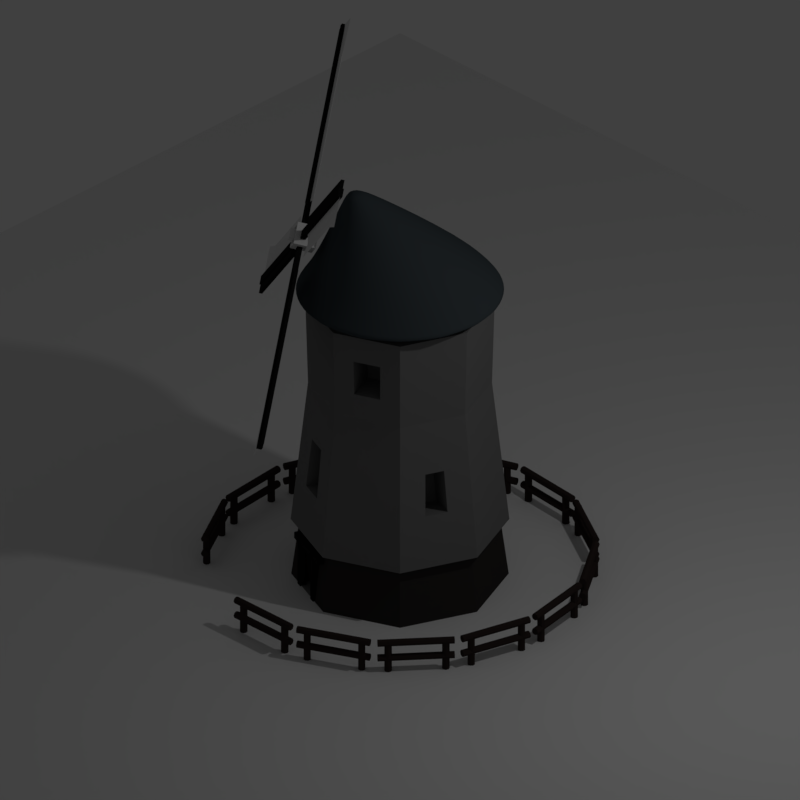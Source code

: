# Source: Mill_01.blend  (saved by Blender 2.79.0; exported with 4.5.12 LTS)
import bpy
from mathutils import Matrix  # noqa: F401  (used for matrix-valued properties, if any)

bpy.ops.wm.read_factory_settings(use_empty=True)
scene = bpy.context.scene
scene.name = 'Scene'

# ---- collections
col_collection_1 = bpy.data.collections.new('Collection 1'); scene.collection.children.link(col_collection_1)

# ---- materials (node trees are filled in below, after node groups)
mat_material_002 = bpy.data.materials.new('Material.002')
mat_material_002.alpha_threshold = 0.0
mat_material_002.use_transparent_shadow = False
mat_material_002.roughness = 0.5
mat_black = bpy.data.materials.new('Black')
mat_black.alpha_threshold = 0.0
mat_black.use_transparent_shadow = False
mat_black.diffuse_color = (0.01002, 0.01002, 0.01002, 1.0)
mat_black.roughness = 0.5
mat_black.specular_intensity = 0.0
mat_material_001 = bpy.data.materials.new('Material.001')
mat_material_001.alpha_threshold = 0.0
mat_material_001.use_transparent_shadow = False
mat_material_001.diffuse_color = (0.05088, 0.0643, 0.07227, 1.0)
mat_material_001.roughness = 0.5
mat_material_001.specular_intensity = 0.0567
mat_material_003 = bpy.data.materials.new('Material.003')
mat_material_003.alpha_threshold = 0.0
mat_material_003.use_transparent_shadow = False
mat_material_003.diffuse_color = (0.03559, 0.02542, 0.02334, 1.0)
mat_material_003.roughness = 0.5
mat_material_003.specular_intensity = 0.1289
mat_gray = bpy.data.materials.new('gray')
mat_gray.alpha_threshold = 0.0
mat_gray.use_transparent_shadow = False
mat_gray.diffuse_color = (0.1789, 0.1789, 0.1789, 1.0)
mat_gray.roughness = 0.5
mat_brown = bpy.data.materials.new('Brown')
mat_brown.alpha_threshold = 0.0
mat_brown.use_transparent_shadow = False
mat_brown.diffuse_color = (0.0374, 0.03362, 0.03239, 1.0)
mat_brown.roughness = 0.5
mat_receive_shdawos = bpy.data.materials.new('receive shdawos')
mat_receive_shdawos.alpha_threshold = 0.0
mat_receive_shdawos.use_transparent_shadow = False
mat_receive_shdawos.roughness = 0.5

# ---- material node trees

# ---- world
world_world = bpy.data.worlds.new('World'); scene.world = world_world
world_world.color = (0.05088, 0.05088, 0.05088)
world_world.use_sun_shadow = False
world_world.sun_shadow_jitter_overblur = 0.0
world_world.cycles.sampling_method = 'MANUAL'
world_world.light_settings.ao_factor = 0.8

# ---- cameras
cam_camera = bpy.data.cameras.new('Camera')
cam_camera.type = 'ORTHO'
cam_camera.clip_end = 100.0
cam_camera.lens = 35.0
cam_camera.sensor_width = 32.0
cam_camera.sensor_height = 18.0
cam_camera.ortho_scale = 7.314
cam_camera.dof.focus_distance = 0.0
cam_camera.dof.aperture_fstop = 128.0

# ---- lights
light_lamp = bpy.data.lights.new('Lamp', 'POINT')
light_lamp.transmission_factor = 0.0
light_lamp.cutoff_distance = 30.0
light_lamp.energy = 100.0
light_lamp.shadow_buffer_clip_start = 1.001
light_lamp.shadow_soft_size = 0.1
light_lamp.shadow_maximum_resolution = 0.006
light_lamp.use_absolute_resolution = True

# ---- meshes
me_cube_001 = bpy.data.meshes.new('Cube.001')
me_cube_001.from_pydata([(0.07467, -0.06143, 0.007048), (0.07467, -0.06143, 0.06831), (0.07467, 0.03984, 0.007048), (0.07467, 0.03984, 0.06831), (2.566, -0.06143, 0.007048), (2.566, -0.06143, 0.06831), (2.566, 0.03984, 0.007048), (2.566, 0.03984, 0.06831), (0.4145, 0.03984, 0.007048), (0.4145, 0.03984, 0.06831), (0.4145, -0.06143, 0.007048), (0.4145, -0.06143, 0.06831), (0.4354, 0.03984, 0.05756), (2.545, 0.03984, 0.05756), (2.545, 0.03984, 0.0178), (0.4354, 0.03984, 0.0178), (0.4354, 0.1475, 0.05756), (2.545, 0.1475, 0.05756), (2.545, 0.1475, 0.0178), (0.4354, 0.1475, 0.0178), (2.566, -0.3291, 0.03349), (2.566, -0.03239, 0.03349), (0.4145, -0.03239, 0.03349), (0.4145, -0.1697, 0.008281), (2.14, -0.03239, 0.03349), (2.14, -0.1697, 0.008281), (2.566, -0.4301, 0.03349), (0.4145, -0.3436, 0.03349), (2.14, -0.3436, 0.03349)], [], [(0, 1, 3, 2), (6, 8, 15, 14), (6, 7, 5, 4), (10, 11, 1, 0), (8, 6, 4, 10), (9, 3, 1, 11), (7, 9, 11, 5), (2, 8, 10, 0), (4, 5, 11, 10), (2, 3, 9, 8), (15, 12, 16, 19), (8, 9, 12, 15), (7, 6, 14, 13), (9, 7, 13, 12), (19, 16, 17, 18), (13, 14, 18, 17), (14, 15, 19, 18), (12, 13, 17, 16), (24, 22, 23, 25), (21, 24, 25, 20), (20, 25, 28, 26), (25, 23, 27, 28)])
me_cube_001.polygons.foreach_set('material_index', [1, 1, 1, 1, 1, 1, 1, 1, 1, 1, 1, 1, 1, 1, 1, 1, 1, 1, 0, 0, 0, 0])
me_cube_001.materials.append(mat_material_002)
me_cube_001.materials.append(mat_black)
me_cube_001.use_remesh_preserve_volume = False
me_cube_001.use_remesh_preserve_attributes = False
me_cube_001.use_mirror_vertex_groups = False
me_cube_001.update()
me_cube = bpy.data.meshes.new('Cube')
me_cube.from_pydata([(-1.0, -1.0, -1.0), (-1.0, -1.0, 1.0), (-1.0, 1.0, -1.0), (-1.0, 1.0, 1.0), (1.0, -1.0, -1.0), (1.0, -1.0, 1.0), (1.0, 1.0, -1.0), (1.0, 1.0, 1.0), (-0.7444, -0.7444, 1.0), (-0.7444, 0.7444, 1.0), (0.7444, 0.7444, 1.0), (0.7444, -0.7444, 1.0), (-0.7444, -0.7444, 0.268), (-0.7444, 0.7444, 0.268), (0.7444, 0.7444, 0.268), (0.7444, -0.7444, 0.268), (-0.4758, -0.4758, 0.268), (-0.4758, 0.4758, 0.268), (0.4758, 0.4758, 0.268), (0.4758, -0.4758, 0.268), (-0.4758, -0.4758, 1.466), (-0.4758, 0.4758, 1.466), (0.4758, 0.4758, 1.466), (0.4758, -0.4758, 1.466)], [], [(0, 1, 3, 2), (2, 3, 7, 6), (6, 7, 5, 4), (4, 5, 1, 0), (2, 6, 4, 0), (3, 1, 8, 9), (8, 11, 15, 12), (1, 5, 11, 8), (7, 3, 9, 10), (5, 7, 10, 11), (15, 14, 18, 19), (10, 9, 13, 14), (11, 10, 14, 15), (9, 8, 12, 13), (17, 16, 20, 21), (13, 12, 16, 17), (12, 15, 19, 16), (14, 13, 17, 18), (22, 21, 20, 23), (16, 19, 23, 20), (18, 17, 21, 22), (19, 18, 22, 23)])
me_cube.use_remesh_preserve_volume = False
me_cube.use_remesh_preserve_attributes = False
me_cube.use_mirror_vertex_groups = False
me_cube.update()
me_cone = bpy.data.meshes.new('Cone')
me_cone.from_pydata([(0.3439, 0.1779, -0.1923), (0.4458, 0.0, -0.0498), (0.412, 0.1643, -0.1923), (0.4697, 0.1258, -0.1923), (0.5161, 0.06807, -0.1923), (0.5218, -3.35e-09, -0.1923), (0.5161, -0.06807, -0.1923), (0.4697, -0.1258, -0.1923), (0.412, -0.1643, -0.1923), (0.3439, -0.1779, -0.1923), (0.2758, -0.1643, -0.1923), (0.2181, -0.1258, -0.1923), (0.1795, -0.06807, -0.1923), (0.166, 6.547e-09, -0.1923), (0.1795, 0.06807, -0.1923), (0.2181, 0.1258, -0.1923), (0.2758, 0.1643, -0.1923), (-1.383e-08, 1.006, -1.151), (0.385, 0.9294, -1.151), (0.7114, 0.7114, -1.151), (0.9294, 0.385, -1.151), (1.006, -4.404e-08, -1.151), (0.9294, -0.385, -1.151), (0.7114, -0.7114, -1.151), (0.385, -0.9294, -1.151), (1.381e-07, -1.006, -1.151), (-0.385, -0.9294, -1.151), (-0.7114, -0.7114, -1.151), (-0.9294, -0.385, -1.151), (-1.006, 1.193e-08, -1.151), (-0.9294, 0.385, -1.151), (-0.7114, 0.7114, -1.151), (-0.385, 0.9294, -1.151), (-0.9133, 0.3783, -1.128), (-0.9885, 1.192e-08, -1.128), (0.699, 0.699, -1.128), (0.3783, 0.9133, -1.128), (0.699, -0.699, -1.128), (0.9158, -0.3783, -1.128), (-0.699, -0.699, -1.128), (-0.3783, -0.9133, -1.128), (-0.699, 0.699, -1.128), (0.9158, 0.3783, -1.128), (0.3783, -0.9133, -1.128), (-0.9133, -0.3783, -1.128), (-1.217e-08, 0.9885, -1.128), (-0.3783, 0.9133, -1.128), (0.9885, -4.308e-08, -1.128), (1.371e-07, -0.9885, -1.128), (-0.7904, 1.177e-08, -0.8709), (0.3025, 0.7302, -0.8709), (0.7616, -0.3025, -0.8709), (-0.3025, -0.7302, -0.8709), (6.699e-09, 0.7904, -0.8709), (-0.7302, 0.3025, -0.8709), (0.5589, 0.5589, -0.8709), (0.5589, -0.5589, -0.8709), (-0.5589, -0.5589, -0.8709), (-0.5589, 0.5589, -0.8709), (0.7616, 0.3025, -0.8709), (0.3025, -0.7302, -0.8709), (-0.7302, -0.3025, -0.8709), (-0.3025, 0.7302, -0.8709), (0.7904, -3.221e-08, -0.8709), (1.26e-07, -0.7904, -0.8709)], [], [(0, 1, 2), (2, 1, 3), (3, 1, 4), (4, 1, 5), (5, 1, 6), (6, 1, 7), (7, 1, 8), (8, 1, 9), (9, 1, 10), (10, 1, 11), (11, 1, 12), (12, 1, 13), (13, 1, 14), (14, 1, 15), (15, 1, 16), (16, 1, 0), (34, 33, 30, 29), (17, 18, 19, 20, 21, 22, 23, 24, 25, 26, 27, 28, 29, 30, 31, 32), (36, 35, 19, 18), (38, 37, 23, 22), (40, 39, 27, 26), (33, 41, 31, 30), (35, 42, 20, 19), (37, 43, 24, 23), (39, 44, 28, 27), (45, 36, 18, 17), (41, 46, 32, 31), (42, 47, 21, 20), (43, 48, 25, 24), (46, 45, 17, 32), (44, 34, 29, 28), (47, 38, 22, 21), (48, 40, 26, 25), (64, 52, 40, 48), (63, 51, 38, 47), (61, 49, 34, 44), (62, 53, 45, 46), (60, 64, 48, 43), (59, 63, 47, 42), (58, 62, 46, 41), (53, 50, 36, 45), (57, 61, 44, 39), (56, 60, 43, 37), (55, 59, 42, 35), (54, 58, 41, 33), (52, 57, 39, 40), (51, 56, 37, 38), (50, 55, 35, 36), (49, 54, 33, 34), (13, 14, 54, 49), (2, 3, 55, 50), (6, 7, 56, 51), (10, 11, 57, 52), (14, 15, 58, 54), (3, 4, 59, 55), (7, 8, 60, 56), (11, 12, 61, 57), (0, 2, 50, 53), (15, 16, 62, 58), (4, 5, 63, 59), (8, 9, 64, 60), (16, 0, 53, 62), (12, 13, 49, 61), (5, 6, 51, 63), (9, 10, 52, 64)])
me_cone.polygons.foreach_set('use_smooth', [True] * 65)
me_cone.materials.append(mat_material_001)
me_cone.use_remesh_preserve_volume = False
me_cone.use_remesh_preserve_attributes = False
me_cone.use_mirror_vertex_groups = False
me_cone.update()
me_cube_002 = bpy.data.meshes.new('Cube.002')
me_cube_002.from_pydata([(-0.1953, -0.9344, -0.06878), (-0.1953, -0.9344, 0.4849), (-0.1953, -0.8723, -0.06878), (-0.1953, -0.8723, 0.4849), (-0.1331, -0.9344, -0.06878), (-0.1331, -0.9344, 0.4849), (-0.1331, -0.8723, -0.06878), (-0.1331, -0.8723, 0.4849), (0.1121, -0.9344, -0.06878), (0.1121, -0.9344, 0.4849), (0.1121, -0.8723, -0.06878), (0.1121, -0.8723, 0.4849), (0.1743, -0.9344, -0.06878), (0.1743, -0.9344, 0.4849), (0.1743, -0.8723, -0.06878), (0.1743, -0.8723, 0.4849), (-0.2745, -0.9344, 0.4992), (0.2791, -0.9344, 0.4992), (-0.2745, -0.8723, 0.4992), (0.2791, -0.8723, 0.4992), (-0.2745, -0.9344, 0.4371), (0.2791, -0.9344, 0.4371), (-0.2745, -0.8723, 0.4371), (0.2791, -0.8723, 0.4371)], [], [(0, 1, 3, 2), (2, 3, 7, 6), (6, 7, 5, 4), (4, 5, 1, 0), (2, 6, 4, 0), (7, 3, 1, 5), (8, 9, 11, 10), (10, 11, 15, 14), (14, 15, 13, 12), (12, 13, 9, 8), (10, 14, 12, 8), (15, 11, 9, 13), (16, 17, 19, 18), (18, 19, 23, 22), (22, 23, 21, 20), (20, 21, 17, 16), (18, 22, 20, 16), (23, 19, 17, 21)])
me_cube_002.materials.append(mat_black)
me_cube_002.use_remesh_preserve_volume = False
me_cube_002.use_remesh_preserve_attributes = False
me_cube_002.use_mirror_vertex_groups = False
me_cube_002.update()
me_cylinder_001 = bpy.data.meshes.new('Cylinder.001')
me_cylinder_001.from_pydata([(0.2675, -1.723, -0.09475), (0.2675, -1.723, 0.2999), (0.2921, -1.733, -0.09475), (0.2921, -1.733, 0.2999), (0.3022, -1.758, -0.09475), (0.3022, -1.758, 0.2999), (0.2921, -1.782, -0.09475), (0.2921, -1.782, 0.2999), (0.2675, -1.793, -0.09475), (0.2675, -1.793, 0.2999), (0.2429, -1.782, -0.09475), (0.2429, -1.782, 0.2999), (0.2327, -1.758, -0.09475), (0.2327, -1.758, 0.2999), (0.2429, -1.733, -0.09475), (0.2429, -1.733, 0.2999), (-0.2628, -1.723, -0.09475), (-0.2628, -1.723, 0.2999), (-0.2382, -1.733, -0.09475), (-0.2382, -1.733, 0.2999), (-0.2281, -1.758, -0.09475), (-0.2281, -1.758, 0.2999), (-0.2382, -1.782, -0.09475), (-0.2382, -1.782, 0.2999), (-0.2628, -1.793, -0.09475), (-0.2628, -1.793, 0.2999), (-0.2874, -1.782, -0.09475), (-0.2874, -1.782, 0.2999), (-0.2976, -1.758, -0.09475), (-0.2976, -1.758, 0.2999), (-0.2874, -1.733, -0.09475), (-0.2874, -1.733, 0.2999), (0.3474, -1.723, 0.2921), (-0.3598, -1.723, 0.2921), (0.3474, -1.733, 0.3166), (-0.3598, -1.733, 0.3166), (0.3474, -1.758, 0.3268), (-0.3598, -1.758, 0.3268), (0.3474, -1.782, 0.3166), (-0.3598, -1.782, 0.3166), (0.3474, -1.793, 0.2921), (-0.3598, -1.793, 0.2921), (0.3474, -1.782, 0.2675), (-0.3598, -1.782, 0.2675), (0.3474, -1.758, 0.2573), (-0.3598, -1.758, 0.2573), (0.3474, -1.733, 0.2675), (-0.3598, -1.733, 0.2675), (0.3474, -1.723, 0.1379), (-0.3598, -1.723, 0.1379), (0.3474, -1.733, 0.1625), (-0.3598, -1.733, 0.1625), (0.3474, -1.758, 0.1726), (-0.3598, -1.758, 0.1726), (0.3474, -1.782, 0.1625), (-0.3598, -1.782, 0.1625), (0.3474, -1.793, 0.1379), (-0.3598, -1.793, 0.1379), (0.3474, -1.782, 0.1133), (-0.3598, -1.782, 0.1133), (0.3474, -1.758, 0.1031), (-0.3598, -1.758, 0.1031), (0.3474, -1.733, 0.1133), (-0.3598, -1.733, 0.1133)], [], [(0, 1, 3, 2), (2, 3, 5, 4), (4, 5, 7, 6), (6, 7, 9, 8), (8, 9, 11, 10), (10, 11, 13, 12), (3, 1, 15, 13, 11, 9, 7, 5), (12, 13, 15, 14), (14, 15, 1, 0), (0, 2, 4, 6, 8, 10, 12, 14), (16, 17, 19, 18), (18, 19, 21, 20), (20, 21, 23, 22), (22, 23, 25, 24), (24, 25, 27, 26), (26, 27, 29, 28), (19, 17, 31, 29, 27, 25, 23, 21), (28, 29, 31, 30), (30, 31, 17, 16), (16, 18, 20, 22, 24, 26, 28, 30), (32, 33, 35, 34), (34, 35, 37, 36), (36, 37, 39, 38), (38, 39, 41, 40), (40, 41, 43, 42), (42, 43, 45, 44), (35, 33, 47, 45, 43, 41, 39, 37), (44, 45, 47, 46), (46, 47, 33, 32), (32, 34, 36, 38, 40, 42, 44, 46), (48, 49, 51, 50), (50, 51, 53, 52), (52, 53, 55, 54), (54, 55, 57, 56), (56, 57, 59, 58), (58, 59, 61, 60), (51, 49, 63, 61, 59, 57, 55, 53), (60, 61, 63, 62), (62, 63, 49, 48), (48, 50, 52, 54, 56, 58, 60, 62)])
me_cylinder_001.materials.append(mat_material_003)
me_cylinder_001.use_remesh_preserve_volume = False
me_cylinder_001.use_remesh_preserve_attributes = False
me_cylinder_001.use_mirror_vertex_groups = False
me_cylinder_001.update()
me_cylinder = bpy.data.meshes.new('Cylinder')
me_cylinder.from_pydata([(0.0, 1.0, -1.0), (0.0, 1.0, -0.3822), (0.7071, 0.7071, -1.0), (0.7071, 0.7071, -0.3822), (1.0, -4.371e-08, -1.0), (1.0, -4.371e-08, -0.3822), (0.7071, -0.7071, -1.0), (0.7071, -0.7071, -0.3822), (-8.742e-08, -1.0, -1.0), (-8.742e-08, -1.0, -0.3822), (-0.7071, -0.7071, -1.0), (-0.7071, -0.7071, -0.3822), (-1.0, 1.192e-08, -1.0), (-1.0, 1.192e-08, -0.3822), (-0.7071, 0.7071, -1.0), (-0.7071, 0.7071, -0.3822), (0.6127, 0.6127, 1.934), (-9.952e-10, 0.8664, 1.934), (0.8664, -3.787e-08, 1.934), (0.6127, -0.6127, 1.934), (-7.674e-08, -0.8664, 1.934), (-0.6127, -0.6127, 1.934), (-0.8664, 1.033e-08, 1.934), (-0.6127, 0.6127, 1.934), (-5.659e-10, 0.9241, -0.4264), (0.6534, 0.6534, -0.4264), (0.9241, -4.039e-08, -0.4264), (0.6534, -0.6534, -0.4264), (-8.135e-08, -0.9241, -0.4264), (-0.6534, -0.6534, -0.4264), (-0.9241, 1.102e-08, -0.4264), (-0.6534, 0.6534, -0.4264), (0.5949, -0.5949, 1.06), (-7.72e-08, -0.8414, 1.06), (-0.8414, 1.003e-08, 1.06), (-0.5949, 0.5949, 1.06), (0.5949, 0.5949, 1.06), (0.8414, -3.678e-08, 1.06), (-0.5949, -0.5949, 1.06), (-3.642e-09, 0.8414, 1.06), (0.7632, -0.4354, 0.1312), (0.8475, -0.2318, 0.1312), (0.8018, -0.2318, 0.5464), (0.7309, -0.4031, 0.5464), (0.5102, -0.3306, 0.1033), (0.5945, -0.127, 0.1033), (0.5489, -0.127, 0.5185), (0.4779, -0.2983, 0.5185), (0.1814, -0.7838, 1.671), (0.426, -0.6825, 1.671), (0.4189, -0.6754, 1.322), (0.1814, -0.7738, 1.322), (0.05834, -0.4868, 1.68), (0.303, -0.3855, 1.68), (0.2959, -0.3784, 1.331), (0.05834, -0.4768, 1.331), (-0.4558, -0.759, 0.09265), (-0.2144, -0.859, 0.09265), (-0.2144, -0.8048, 0.5849), (-0.4175, -0.7207, 0.5849), (-0.3199, -0.431, 0.05656), (-0.07853, -0.5309, 0.05656), (-0.07853, -0.4768, 0.5488), (-0.2816, -0.3927, 0.5488), (0.3415, 0.3415, 1.934), (-1.375e-08, 0.4829, 1.934), (0.4829, -2.111e-08, 1.934), (0.3415, -0.3415, 1.934), (-5.597e-08, -0.4829, 1.934), (-0.3415, -0.3415, 1.934), (-0.4829, 5.759e-09, 1.934), (-0.3415, 0.3415, 1.934), (0.3415, 0.3415, 2.079), (-6.678e-10, 0.4829, 2.079), (0.4829, -2.111e-08, 2.079), (0.3415, -0.3415, 2.079), (-4.289e-08, -0.4829, 2.079), (-0.3415, -0.3415, 2.079), (-0.4829, 5.759e-09, 2.079), (-0.3415, 0.3415, 2.079), (-0.1704, -0.8619, -0.4903), (-0.1791, -0.92, -0.9564), (-0.5239, -0.7772, -0.9564), (-0.489, -0.7299, -0.4903), (-0.1323, -0.77, -0.489), (-0.141, -0.8281, -0.9551), (-0.4859, -0.6853, -0.9551), (-0.451, -0.638, -0.489)], [], [(24, 1, 3, 25), (25, 3, 5, 26), (26, 5, 7, 27), (27, 7, 9, 28), (28, 9, 11, 29), (29, 11, 13, 30), (19, 20, 48, 49), (30, 13, 15, 31), (31, 15, 1, 24), (0, 2, 4, 6, 8, 10, 12, 14), (23, 22, 70, 71), (35, 34, 22, 23), (37, 36, 16, 18), (38, 33, 20, 21), (39, 35, 23, 17), (36, 39, 17, 16), (32, 37, 18, 19), (34, 38, 21, 22), (14, 31, 24, 0), (12, 30, 31, 14), (10, 29, 30, 12), (8, 28, 80, 81), (6, 27, 28, 8), (4, 26, 27, 6), (2, 25, 26, 4), (0, 24, 25, 2), (13, 11, 38, 34), (32, 7, 40, 43), (3, 1, 39, 36), (1, 15, 35, 39), (33, 38, 59, 58), (5, 3, 36, 37), (15, 13, 34, 35), (9, 7, 32, 33), (41, 42, 46, 45), (37, 32, 43, 42), (7, 5, 41, 40), (5, 37, 42, 41), (44, 45, 46, 47), (43, 40, 44, 47), (40, 41, 45, 44), (42, 43, 47, 46), (51, 50, 54, 55), (33, 32, 50, 51), (32, 19, 49, 50), (20, 33, 51, 48), (55, 54, 53, 52), (50, 49, 53, 54), (48, 51, 55, 52), (49, 48, 52, 53), (57, 58, 62, 61), (9, 33, 58, 57), (38, 11, 56, 59), (11, 9, 57, 56), (60, 61, 62, 63), (59, 56, 60, 63), (56, 57, 61, 60), (58, 59, 63, 62), (64, 65, 73, 72), (21, 20, 68, 69), (19, 18, 66, 67), (16, 17, 65, 64), (17, 23, 71, 65), (22, 21, 69, 70), (20, 19, 67, 68), (18, 16, 64, 66), (72, 73, 79, 78, 77, 76, 75, 74), (65, 71, 79, 73), (70, 69, 77, 78), (68, 67, 75, 76), (66, 64, 72, 74), (71, 70, 78, 79), (69, 68, 76, 77), (67, 66, 74, 75), (80, 83, 87, 84), (29, 10, 82, 83), (10, 8, 81, 82), (28, 29, 83, 80), (85, 84, 87, 86), (82, 81, 85, 86), (83, 82, 86, 87), (81, 80, 84, 85)])
me_cylinder.polygons.foreach_set('material_index', [0, 0, 0, 0, 0, 0, 0, 0, 0, 0, 0, 0, 0, 0, 0, 0, 0, 0, 1, 1, 1, 1, 1, 1, 1, 1, 0, 0, 0, 0, 0, 0, 0, 0, 0, 0, 0, 0, 0, 0, 0, 0, 0, 0, 0, 0, 0, 0, 0, 0, 0, 0, 0, 0, 0, 0, 0, 0, 0, 0, 0, 0, 0, 0, 0, 0, 0, 0, 0, 0, 0, 0, 0, 0, 0, 1, 0, 0, 1, 0, 1, 1])
me_cylinder.materials.append(mat_gray)
me_cylinder.materials.append(mat_brown)
me_cylinder.use_remesh_preserve_volume = False
me_cylinder.use_remesh_preserve_attributes = False
me_cylinder.use_mirror_vertex_groups = False
me_cylinder.update()
me_plane = bpy.data.meshes.new('Plane')
me_plane.from_pydata([(-2.0, -2.0, 0.0), (2.0, -2.0, 0.0), (-2.0, 2.0, 0.0), (2.0, 2.0, 0.0)], [], [(0, 1, 3, 2)])
me_plane.materials.append(mat_receive_shdawos)
me_plane.use_remesh_preserve_volume = False
me_plane.use_remesh_preserve_attributes = False
me_plane.use_mirror_vertex_groups = False
me_plane.update()

# ---- objects
ob_emptyrotate360 = bpy.data.objects.new('EmptyRotate360', None)
ob_emptyrotor90 = bpy.data.objects.new('EmptyRotor90', None)
ob_cube_001 = bpy.data.objects.new('Cube.001', me_cube_001)
ob_cube = bpy.data.objects.new('Cube', me_cube)
ob_cone = bpy.data.objects.new('Cone', me_cone)
ob_cube_002 = bpy.data.objects.new('Cube.002', me_cube_002)
ob_emptyfence = bpy.data.objects.new('EmptyFence', None)
ob_fence = bpy.data.objects.new('Fence', me_cylinder_001)
ob_cylinder = bpy.data.objects.new('Cylinder', me_cylinder)
ob_plane = bpy.data.objects.new('Plane', me_plane)
ob_lamp = bpy.data.objects.new('Lamp', light_lamp)
ob_camera = bpy.data.objects.new('Camera', cam_camera)

# ---- transforms, parenting, visibility, modifiers, constraints
ob_emptyrotate360.location = (0.0, 0.0, 0.0)
ob_emptyrotate360.rotation_euler = (0.0, 0.0, -2.356)
ob_emptyrotate360.empty_image_offset = (0.0, 0.0)
ob_emptyrotate360.lineart.crease_threshold = 0.0
ob_emptyrotor90.parent = ob_emptyrotate360
ob_emptyrotor90.location = (0.8699, 0.0, 3.549)
ob_emptyrotor90.rotation_euler = (1.22, -0.7176, 1.807)
ob_emptyrotor90.scale = (0.7906, 0.7906, 0.7906)
ob_emptyrotor90.empty_image_offset = (0.0, 0.0)
ob_emptyrotor90.lineart.crease_threshold = 0.0
ob_cube_001.parent = ob_emptyrotor90
ob_cube_001.matrix_parent_inverse = Matrix(((7.55e-08, 1.0, 0.0, 0.0), (-1.0, 7.55e-08, 0.0, 0.0), (0.0, 0.0, 1.0, 0.0), (0.0, 0.0, 0.0, 1.0)))
ob_cube_001.location = (0.0, 0.0, 0.0)
ob_cube_001.lineart.crease_threshold = 0.0
_m = ob_cube_001.modifiers.new('Array', 'ARRAY')
_m.count = 4
_m.constant_offset_displace = (0.0, 0.0, 0.0)
_m.use_relative_offset = False
_m.use_object_offset = True
_m.offset_object = ob_emptyrotor90
ob_cube.parent = ob_emptyrotor90
ob_cube.matrix_parent_inverse = Matrix(((7.55e-08, 1.0, 0.0, 0.0), (-1.0, 7.55e-08, 0.0, 0.0), (0.0, 0.0, 1.0, 0.0), (0.0, 0.0, 0.0, 1.0)))
ob_cube.location = (0.0, 0.0, 0.0)
ob_cube.scale = (0.1307, 0.1307, 0.1307)
ob_cube.lineart.crease_threshold = 0.0
ob_cone.parent = ob_emptyrotate360
ob_cone.location = (0.0, 0.0, 4.122)
ob_cone.lineart.crease_threshold = 0.0
_m = ob_cone.modifiers.new('Subsurf', 'SUBSURF')
_m.uv_smooth = 'PRESERVE_CORNERS'
_m.quality = 2
_m.show_only_control_edges = False
ob_cube_002.location = (0.0, 0.0, 0.0)
ob_cube_002.rotation_euler = (0.0, -0.0, -0.3932)
ob_cube_002.lineart.crease_threshold = 0.0
ob_emptyfence.location = (0.0, 0.0, 0.0)
ob_emptyfence.rotation_euler = (0.0, -0.0, 0.4363)
ob_emptyfence.empty_image_offset = (0.0, 0.0)
ob_emptyfence.lineart.crease_threshold = 0.0
ob_fence.location = (0.0, 0.0, 0.0)
ob_fence.lineart.crease_threshold = 0.0
_m = ob_fence.modifiers.new('Array', 'ARRAY')
_m.count = 13
_m.constant_offset_displace = (0.0, 0.0, 0.0)
_m.use_relative_offset = False
_m.use_object_offset = True
_m.offset_object = ob_emptyfence
ob_cylinder.location = (0.0, 0.0, 0.9589)
ob_cylinder.lineart.crease_threshold = 0.0
ob_plane.location = (0.0, 0.0, 0.0)
ob_plane.scale = (3.492, 3.492, 3.492)
ob_plane.lineart.crease_threshold = 0.0
ob_lamp.location = (4.076, 1.005, 5.904)
ob_lamp.rotation_euler = (0.6503, 0.05522, 1.866)
ob_lamp.lock_rotations_4d = False
ob_lamp.empty_display_type = 'ARROWS'
ob_lamp.color = (0.0, 0.0, 0.0, 0.0)
ob_lamp.lineart.crease_threshold = 0.0
ob_camera.location = (10.0, -10.0, 10.0)
ob_camera.rotation_euler = (1.047, 0.0, 0.7854)
ob_camera.lock_rotations_4d = False
ob_camera.empty_display_type = 'ARROWS'
ob_camera.color = (0.0, 0.0, 0.0, 0.0)
ob_camera.display_type = 'WIRE'
ob_camera.lineart.crease_threshold = 0.0

# ---- collection membership
col_collection_1.objects.link(ob_emptyrotate360)
col_collection_1.objects.link(ob_emptyrotor90)
col_collection_1.objects.link(ob_cube_001)
col_collection_1.objects.link(ob_cube)
col_collection_1.objects.link(ob_cone)
col_collection_1.objects.link(ob_cube_002)
col_collection_1.objects.link(ob_emptyfence)
col_collection_1.objects.link(ob_fence)
col_collection_1.objects.link(ob_cylinder)
col_collection_1.objects.link(ob_plane)
col_collection_1.objects.link(ob_lamp)
col_collection_1.objects.link(ob_camera)

# ---- scene / render settings (as saved in the file)
scene.camera = ob_camera
scene.frame_start = 0; scene.frame_end = 7; scene.frame_set(3)
scene.render.engine = 'BLENDER_EEVEE_NEXT'
scene.render.resolution_x = 128
scene.render.resolution_y = 128
scene.render.dither_intensity = 0.0
scene.render.film_transparent = True
scene.cycles.use_denoising = False
scene.cycles.samples = 128
scene.cycles.sampling_pattern = 'TABULATED_SOBOL'
scene.cycles.use_adaptive_sampling = False
scene.cycles.use_light_tree = False
scene.cycles.blur_glossy = 0.0
scene.cycles.sample_clamp_indirect = 0.0
scene.view_settings.view_transform = 'Standard'
bpy.context.view_layer.update()
